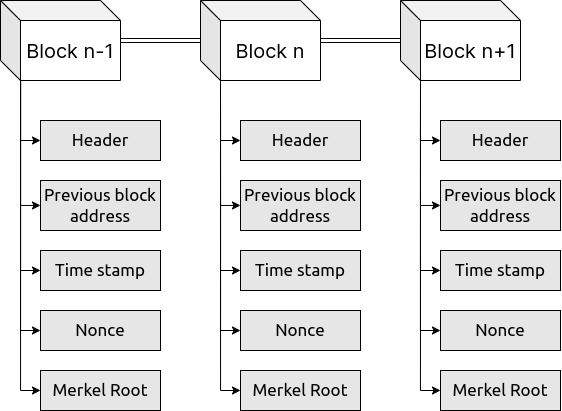

The diagram above was exported from draw.io. Its source (the exported page's mxGraphModel, read from the mxfile embedded in the PNG):
<mxGraphModel dx="1431" dy="736" grid="1" gridSize="10" guides="1" tooltips="1" connect="1" arrows="1" fold="1" page="1" pageScale="1" pageWidth="850" pageHeight="1100" math="0" shadow="0">
  <root>
    <mxCell id="0" />
    <mxCell id="1" parent="0" />
    <mxCell id="sRr5y3-Vu1dGtEaQoUDH-7" value="" style="rounded=0;orthogonalLoop=1;jettySize=auto;html=1;shape=link;" edge="1" parent="1" source="sRr5y3-Vu1dGtEaQoUDH-2" target="sRr5y3-Vu1dGtEaQoUDH-3">
      <mxGeometry relative="1" as="geometry" />
    </mxCell>
    <mxCell id="sRr5y3-Vu1dGtEaQoUDH-12" style="edgeStyle=orthogonalEdgeStyle;rounded=0;orthogonalLoop=1;jettySize=auto;html=1;" edge="1" parent="1" source="sRr5y3-Vu1dGtEaQoUDH-2" target="sRr5y3-Vu1dGtEaQoUDH-9">
      <mxGeometry relative="1" as="geometry">
        <Array as="points">
          <mxPoint x="60" y="220" />
        </Array>
      </mxGeometry>
    </mxCell>
    <mxCell id="sRr5y3-Vu1dGtEaQoUDH-17" style="edgeStyle=orthogonalEdgeStyle;rounded=0;orthogonalLoop=1;jettySize=auto;html=1;" edge="1" parent="1" source="sRr5y3-Vu1dGtEaQoUDH-2" target="sRr5y3-Vu1dGtEaQoUDH-15">
      <mxGeometry relative="1" as="geometry">
        <Array as="points">
          <mxPoint x="60" y="410" />
        </Array>
      </mxGeometry>
    </mxCell>
    <mxCell id="sRr5y3-Vu1dGtEaQoUDH-18" style="edgeStyle=orthogonalEdgeStyle;rounded=0;orthogonalLoop=1;jettySize=auto;html=1;" edge="1" parent="1" source="sRr5y3-Vu1dGtEaQoUDH-2" target="sRr5y3-Vu1dGtEaQoUDH-16">
      <mxGeometry relative="1" as="geometry">
        <Array as="points">
          <mxPoint x="60" y="470" />
        </Array>
      </mxGeometry>
    </mxCell>
    <mxCell id="sRr5y3-Vu1dGtEaQoUDH-19" style="edgeStyle=orthogonalEdgeStyle;rounded=0;orthogonalLoop=1;jettySize=auto;html=1;" edge="1" parent="1" source="sRr5y3-Vu1dGtEaQoUDH-2" target="sRr5y3-Vu1dGtEaQoUDH-10">
      <mxGeometry relative="1" as="geometry">
        <Array as="points">
          <mxPoint x="60" y="285" />
        </Array>
      </mxGeometry>
    </mxCell>
    <mxCell id="sRr5y3-Vu1dGtEaQoUDH-20" style="edgeStyle=orthogonalEdgeStyle;rounded=0;orthogonalLoop=1;jettySize=auto;html=1;" edge="1" parent="1" source="sRr5y3-Vu1dGtEaQoUDH-2" target="sRr5y3-Vu1dGtEaQoUDH-11">
      <mxGeometry relative="1" as="geometry">
        <Array as="points">
          <mxPoint x="60" y="350" />
        </Array>
      </mxGeometry>
    </mxCell>
    <mxCell id="sRr5y3-Vu1dGtEaQoUDH-2" value="Block n-1" style="shape=cube;whiteSpace=wrap;html=1;boundedLbl=1;backgroundOutline=1;darkOpacity=0.05;darkOpacity2=0.1;direction=east;fontFamily=Inter;fontSize=20;" vertex="1" parent="1">
      <mxGeometry x="40" y="80" width="120" height="80" as="geometry" />
    </mxCell>
    <mxCell id="sRr5y3-Vu1dGtEaQoUDH-8" value="" style="edgeStyle=orthogonalEdgeStyle;rounded=0;orthogonalLoop=1;jettySize=auto;html=1;shape=link;" edge="1" parent="1" source="sRr5y3-Vu1dGtEaQoUDH-3" target="sRr5y3-Vu1dGtEaQoUDH-4">
      <mxGeometry relative="1" as="geometry" />
    </mxCell>
    <mxCell id="sRr5y3-Vu1dGtEaQoUDH-3" value="Block n" style="shape=cube;whiteSpace=wrap;html=1;boundedLbl=1;backgroundOutline=1;darkOpacity=0.05;darkOpacity2=0.1;direction=east;fontFamily=Inter;fontSize=20;" vertex="1" parent="1">
      <mxGeometry x="240" y="80" width="120" height="80" as="geometry" />
    </mxCell>
    <mxCell id="sRr5y3-Vu1dGtEaQoUDH-4" value="Block n+1" style="shape=cube;whiteSpace=wrap;html=1;boundedLbl=1;backgroundOutline=1;darkOpacity=0.05;darkOpacity2=0.1;direction=east;fontFamily=Inter;fontSize=20;" vertex="1" parent="1">
      <mxGeometry x="440" y="80" width="120" height="80" as="geometry" />
    </mxCell>
    <mxCell id="sRr5y3-Vu1dGtEaQoUDH-9" value="Header" style="rounded=0;whiteSpace=wrap;html=1;fontSize=17;fontFamily=Ubuntu Nerd Font;fillColor=#E6E6E6;strokeWidth=1;" vertex="1" parent="1">
      <mxGeometry x="80" y="200" width="120" height="40" as="geometry" />
    </mxCell>
    <mxCell id="sRr5y3-Vu1dGtEaQoUDH-10" value="Previous block address" style="rounded=0;whiteSpace=wrap;html=1;fontSize=17;fontFamily=Ubuntu Nerd Font;fillColor=#E6E6E6;strokeWidth=1;" vertex="1" parent="1">
      <mxGeometry x="80" y="260" width="120" height="50" as="geometry" />
    </mxCell>
    <mxCell id="sRr5y3-Vu1dGtEaQoUDH-11" value="Time stamp" style="rounded=0;whiteSpace=wrap;html=1;fontSize=17;fontFamily=Ubuntu Nerd Font;fillColor=#E6E6E6;strokeWidth=1;" vertex="1" parent="1">
      <mxGeometry x="80" y="330" width="120" height="40" as="geometry" />
    </mxCell>
    <mxCell id="sRr5y3-Vu1dGtEaQoUDH-15" value="Nonce" style="rounded=0;whiteSpace=wrap;html=1;fontSize=17;fontFamily=Ubuntu Nerd Font;fillColor=#E6E6E6;strokeWidth=1;" vertex="1" parent="1">
      <mxGeometry x="80" y="390" width="120" height="40" as="geometry" />
    </mxCell>
    <mxCell id="sRr5y3-Vu1dGtEaQoUDH-16" value="Merkel Root" style="rounded=0;whiteSpace=wrap;html=1;fontSize=17;fontFamily=Ubuntu Nerd Font;fillColor=#E6E6E6;strokeWidth=1;" vertex="1" parent="1">
      <mxGeometry x="80" y="450" width="120" height="40" as="geometry" />
    </mxCell>
    <mxCell id="sRr5y3-Vu1dGtEaQoUDH-21" style="edgeStyle=orthogonalEdgeStyle;rounded=0;orthogonalLoop=1;jettySize=auto;html=1;" edge="1" parent="1" target="sRr5y3-Vu1dGtEaQoUDH-26">
      <mxGeometry relative="1" as="geometry">
        <mxPoint x="260" y="160" as="sourcePoint" />
        <Array as="points">
          <mxPoint x="260" y="220" />
        </Array>
      </mxGeometry>
    </mxCell>
    <mxCell id="sRr5y3-Vu1dGtEaQoUDH-22" style="edgeStyle=orthogonalEdgeStyle;rounded=0;orthogonalLoop=1;jettySize=auto;html=1;" edge="1" parent="1" target="sRr5y3-Vu1dGtEaQoUDH-29">
      <mxGeometry relative="1" as="geometry">
        <mxPoint x="260" y="160" as="sourcePoint" />
        <Array as="points">
          <mxPoint x="260" y="410" />
        </Array>
      </mxGeometry>
    </mxCell>
    <mxCell id="sRr5y3-Vu1dGtEaQoUDH-23" style="edgeStyle=orthogonalEdgeStyle;rounded=0;orthogonalLoop=1;jettySize=auto;html=1;" edge="1" parent="1" target="sRr5y3-Vu1dGtEaQoUDH-30">
      <mxGeometry relative="1" as="geometry">
        <mxPoint x="260" y="160" as="sourcePoint" />
        <Array as="points">
          <mxPoint x="260" y="470" />
        </Array>
      </mxGeometry>
    </mxCell>
    <mxCell id="sRr5y3-Vu1dGtEaQoUDH-24" style="edgeStyle=orthogonalEdgeStyle;rounded=0;orthogonalLoop=1;jettySize=auto;html=1;" edge="1" parent="1" target="sRr5y3-Vu1dGtEaQoUDH-27">
      <mxGeometry relative="1" as="geometry">
        <mxPoint x="260" y="160" as="sourcePoint" />
        <Array as="points">
          <mxPoint x="260" y="285" />
        </Array>
      </mxGeometry>
    </mxCell>
    <mxCell id="sRr5y3-Vu1dGtEaQoUDH-25" style="edgeStyle=orthogonalEdgeStyle;rounded=0;orthogonalLoop=1;jettySize=auto;html=1;" edge="1" parent="1" target="sRr5y3-Vu1dGtEaQoUDH-28">
      <mxGeometry relative="1" as="geometry">
        <mxPoint x="260" y="160" as="sourcePoint" />
        <Array as="points">
          <mxPoint x="260" y="350" />
        </Array>
      </mxGeometry>
    </mxCell>
    <mxCell id="sRr5y3-Vu1dGtEaQoUDH-26" value="Header" style="rounded=0;whiteSpace=wrap;html=1;fontSize=17;fontFamily=Ubuntu Nerd Font;fillColor=#E6E6E6;strokeWidth=1;" vertex="1" parent="1">
      <mxGeometry x="280" y="200" width="120" height="40" as="geometry" />
    </mxCell>
    <mxCell id="sRr5y3-Vu1dGtEaQoUDH-27" value="Previous block address" style="rounded=0;whiteSpace=wrap;html=1;fontSize=17;fontFamily=Ubuntu Nerd Font;fillColor=#E6E6E6;strokeWidth=1;" vertex="1" parent="1">
      <mxGeometry x="280" y="260" width="120" height="50" as="geometry" />
    </mxCell>
    <mxCell id="sRr5y3-Vu1dGtEaQoUDH-28" value="Time stamp" style="rounded=0;whiteSpace=wrap;html=1;fontSize=17;fontFamily=Ubuntu Nerd Font;fillColor=#E6E6E6;strokeWidth=1;" vertex="1" parent="1">
      <mxGeometry x="280" y="330" width="120" height="40" as="geometry" />
    </mxCell>
    <mxCell id="sRr5y3-Vu1dGtEaQoUDH-29" value="Nonce" style="rounded=0;whiteSpace=wrap;html=1;fontSize=17;fontFamily=Ubuntu Nerd Font;fillColor=#E6E6E6;strokeWidth=1;" vertex="1" parent="1">
      <mxGeometry x="280" y="390" width="120" height="40" as="geometry" />
    </mxCell>
    <mxCell id="sRr5y3-Vu1dGtEaQoUDH-30" value="Merkel Root" style="rounded=0;whiteSpace=wrap;html=1;fontSize=17;fontFamily=Ubuntu Nerd Font;fillColor=#E6E6E6;strokeWidth=1;" vertex="1" parent="1">
      <mxGeometry x="280" y="450" width="120" height="40" as="geometry" />
    </mxCell>
    <mxCell id="sRr5y3-Vu1dGtEaQoUDH-31" style="edgeStyle=orthogonalEdgeStyle;rounded=0;orthogonalLoop=1;jettySize=auto;html=1;" edge="1" parent="1" target="sRr5y3-Vu1dGtEaQoUDH-36">
      <mxGeometry relative="1" as="geometry">
        <mxPoint x="460" y="160" as="sourcePoint" />
        <Array as="points">
          <mxPoint x="460" y="220" />
        </Array>
      </mxGeometry>
    </mxCell>
    <mxCell id="sRr5y3-Vu1dGtEaQoUDH-32" style="edgeStyle=orthogonalEdgeStyle;rounded=0;orthogonalLoop=1;jettySize=auto;html=1;" edge="1" parent="1" target="sRr5y3-Vu1dGtEaQoUDH-39">
      <mxGeometry relative="1" as="geometry">
        <mxPoint x="460" y="160" as="sourcePoint" />
        <Array as="points">
          <mxPoint x="460" y="410" />
        </Array>
      </mxGeometry>
    </mxCell>
    <mxCell id="sRr5y3-Vu1dGtEaQoUDH-33" style="edgeStyle=orthogonalEdgeStyle;rounded=0;orthogonalLoop=1;jettySize=auto;html=1;" edge="1" parent="1" target="sRr5y3-Vu1dGtEaQoUDH-40">
      <mxGeometry relative="1" as="geometry">
        <mxPoint x="460" y="160" as="sourcePoint" />
        <Array as="points">
          <mxPoint x="460" y="470" />
        </Array>
      </mxGeometry>
    </mxCell>
    <mxCell id="sRr5y3-Vu1dGtEaQoUDH-34" style="edgeStyle=orthogonalEdgeStyle;rounded=0;orthogonalLoop=1;jettySize=auto;html=1;" edge="1" parent="1" target="sRr5y3-Vu1dGtEaQoUDH-37">
      <mxGeometry relative="1" as="geometry">
        <mxPoint x="460" y="160" as="sourcePoint" />
        <Array as="points">
          <mxPoint x="460" y="285" />
        </Array>
      </mxGeometry>
    </mxCell>
    <mxCell id="sRr5y3-Vu1dGtEaQoUDH-35" style="edgeStyle=orthogonalEdgeStyle;rounded=0;orthogonalLoop=1;jettySize=auto;html=1;" edge="1" parent="1" target="sRr5y3-Vu1dGtEaQoUDH-38">
      <mxGeometry relative="1" as="geometry">
        <mxPoint x="460" y="160" as="sourcePoint" />
        <Array as="points">
          <mxPoint x="460" y="350" />
        </Array>
      </mxGeometry>
    </mxCell>
    <mxCell id="sRr5y3-Vu1dGtEaQoUDH-36" value="Header" style="rounded=0;whiteSpace=wrap;html=1;fontSize=17;fontFamily=Ubuntu Nerd Font;fillColor=#E6E6E6;strokeWidth=1;" vertex="1" parent="1">
      <mxGeometry x="480" y="200" width="120" height="40" as="geometry" />
    </mxCell>
    <mxCell id="sRr5y3-Vu1dGtEaQoUDH-37" value="Previous block address" style="rounded=0;whiteSpace=wrap;html=1;fontSize=17;fontFamily=Ubuntu Nerd Font;fillColor=#E6E6E6;strokeWidth=1;" vertex="1" parent="1">
      <mxGeometry x="480" y="260" width="120" height="50" as="geometry" />
    </mxCell>
    <mxCell id="sRr5y3-Vu1dGtEaQoUDH-38" value="Time stamp" style="rounded=0;whiteSpace=wrap;html=1;fontSize=17;fontFamily=Ubuntu Nerd Font;fillColor=#E6E6E6;strokeWidth=1;" vertex="1" parent="1">
      <mxGeometry x="480" y="330" width="120" height="40" as="geometry" />
    </mxCell>
    <mxCell id="sRr5y3-Vu1dGtEaQoUDH-39" value="Nonce" style="rounded=0;whiteSpace=wrap;html=1;fontSize=17;fontFamily=Ubuntu Nerd Font;fillColor=#E6E6E6;strokeWidth=1;" vertex="1" parent="1">
      <mxGeometry x="480" y="390" width="120" height="40" as="geometry" />
    </mxCell>
    <mxCell id="sRr5y3-Vu1dGtEaQoUDH-40" value="Merkel Root" style="rounded=0;whiteSpace=wrap;html=1;fontSize=17;fontFamily=Ubuntu Nerd Font;fillColor=#E6E6E6;strokeWidth=1;" vertex="1" parent="1">
      <mxGeometry x="480" y="450" width="120" height="40" as="geometry" />
    </mxCell>
  </root>
</mxGraphModel>